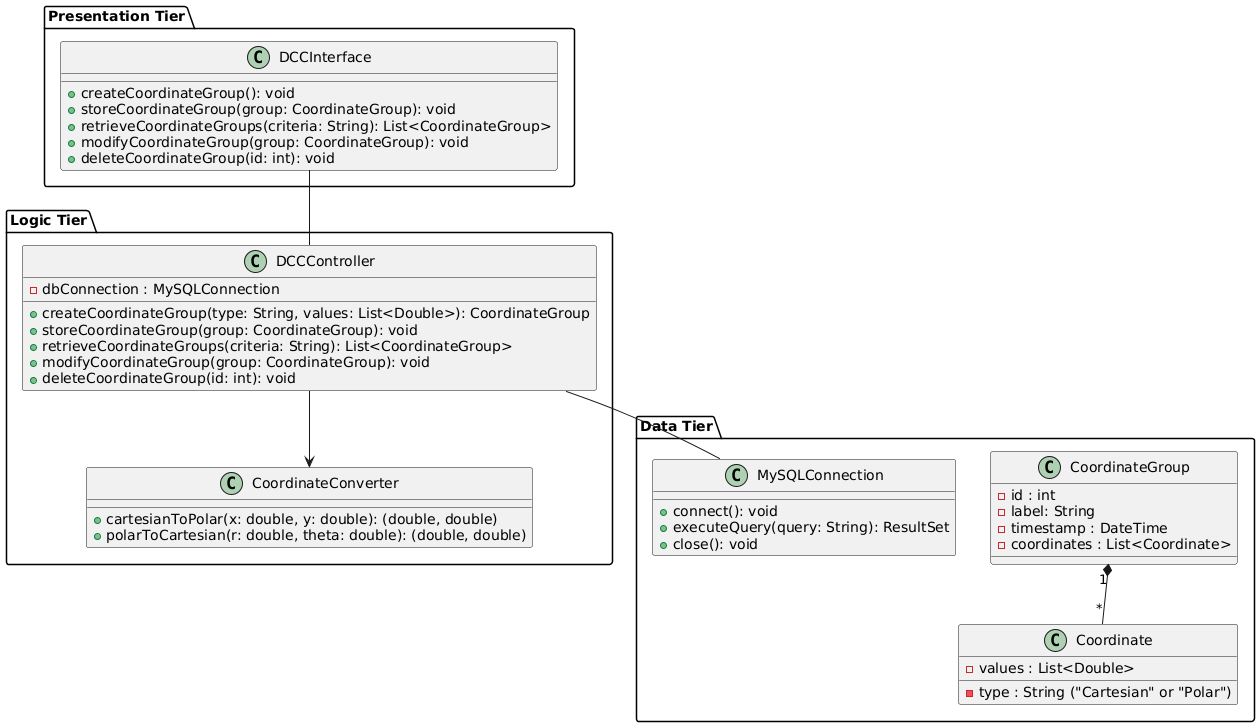

The diagram above was rendered by PlantUML. Its source (embedded in the PNG):
@startuml

package "Presentation Tier" {
  class DCCInterface {
    + createCoordinateGroup(): void
    + storeCoordinateGroup(group: CoordinateGroup): void
    + retrieveCoordinateGroups(criteria: String): List<CoordinateGroup>
    + modifyCoordinateGroup(group: CoordinateGroup): void
    + deleteCoordinateGroup(id: int): void
  }
}

package "Logic Tier" {
  class DCCController {
    - dbConnection : MySQLConnection
    + createCoordinateGroup(type: String, values: List<Double>): CoordinateGroup
    + storeCoordinateGroup(group: CoordinateGroup): void
    + retrieveCoordinateGroups(criteria: String): List<CoordinateGroup>
    + modifyCoordinateGroup(group: CoordinateGroup): void
    + deleteCoordinateGroup(id: int): void
  }

  class CoordinateConverter {
    + cartesianToPolar(x: double, y: double): (double, double)
    + polarToCartesian(r: double, theta: double): (double, double)
  }
}

package "Data Tier" {
  class CoordinateGroup {
    - id : int
    - label: String
    - timestamp : DateTime
    - coordinates : List<Coordinate>
  }

  class Coordinate {
    - type : String ("Cartesian" or "Polar")
    - values : List<Double> 
  }

  class MySQLConnection {
    + connect(): void
    + executeQuery(query: String): ResultSet
    + close(): void
  }
}

DCCInterface -- DCCController
DCCController --> CoordinateConverter
DCCController -- MySQLConnection
CoordinateGroup "1" *-- "*" Coordinate 
@enduml